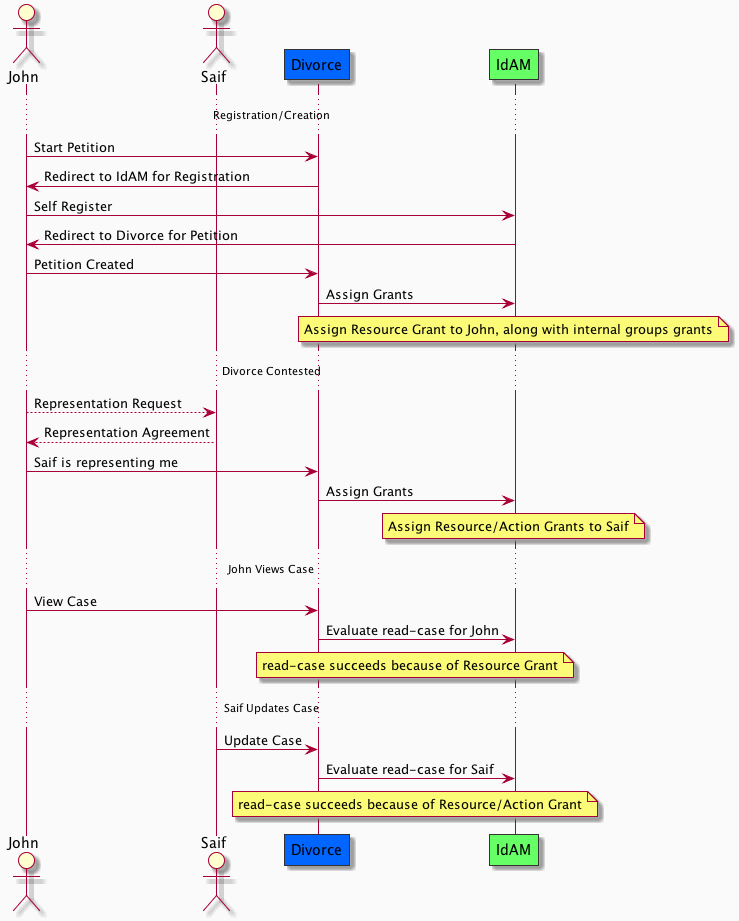

The diagram above was rendered by PlantUML. Its source (embedded in the PNG):
@startuml


skinparam backgroundColor #fafafa

skinparam sequence {
  actorBorderThickness 1

  box {
    backgroundColor #ff0000
    borderColor #00ff00
  }

  group {
    backgroundColor #cccccc
    bodyBackgroundColor #dddddd
    borderColor #333333
    borderThickness 1
    shadowing false
  }

  divider {
    backgroundColor #eeeeee
    borderThickness 1
  }

  participant {
    backgroundColor #cccccc
    borderColor #333333
    borderThickness 1
    shadowing false
  }
}


actor J as "John"
actor S as "Saif"

participant Divorce #0066FF
participant IdAM #66FF66

... Registration/Creation ...

J -> Divorce: Start Petition
Divorce -> J: Redirect to IdAM for Registration
J -> IdAM: Self Register
IdAM -> J: Redirect to Divorce for Petition
J -> Divorce: Petition Created
Divorce -> IdAM: Assign Grants
note over IdAM: Assign Resource Grant to John, along with internal groups grants

... Divorce Contested ...

J --> S: Representation Request
S --> J: Representation Agreement
J -> Divorce: Saif is representing me
Divorce -> IdAM: Assign Grants
note over IdAM: Assign Resource/Action Grants to Saif

... John Views Case ...

J -> Divorce: View Case
Divorce -> IdAM: Evaluate read-case for John
note over Divorce, IdAM: read-case succeeds because of Resource Grant

... Saif Updates Case ...
S -> Divorce: Update Case
Divorce -> IdAM: Evaluate read-case for Saif
note over Divorce, IdAM: read-case succeeds because of Resource/Action Grant

@enduml